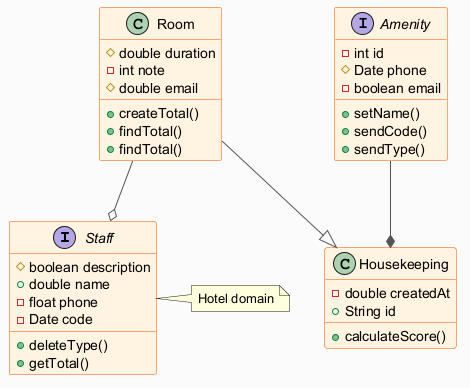

The diagram above was rendered by PlantUML. Its source (embedded in the PNG):
@startuml
skinparam backgroundColor #FAFAFA
skinparam classBackgroundColor #FFF3E0
skinparam classBorderColor #E65100
skinparam ArrowColor #555555
interface Staff {
  #boolean description
  +double name
  -float phone
  -Date code
  +deleteType()
  +getTotal()
}
interface Amenity {
  -int id
  #Date phone
  -boolean email
  +setName()
  +sendCode()
  +sendType()
}
class Room {
  #double duration
  -int note
  #double email
  +createTotal()
  +findTotal()
  +findTotal()
}
class Housekeeping {
  -double createdAt
  +String id
  +calculateScore()
}
Room --|> Housekeeping
Amenity --* Housekeeping
Room --o Staff
note right of Staff : Hotel domain
@enduml